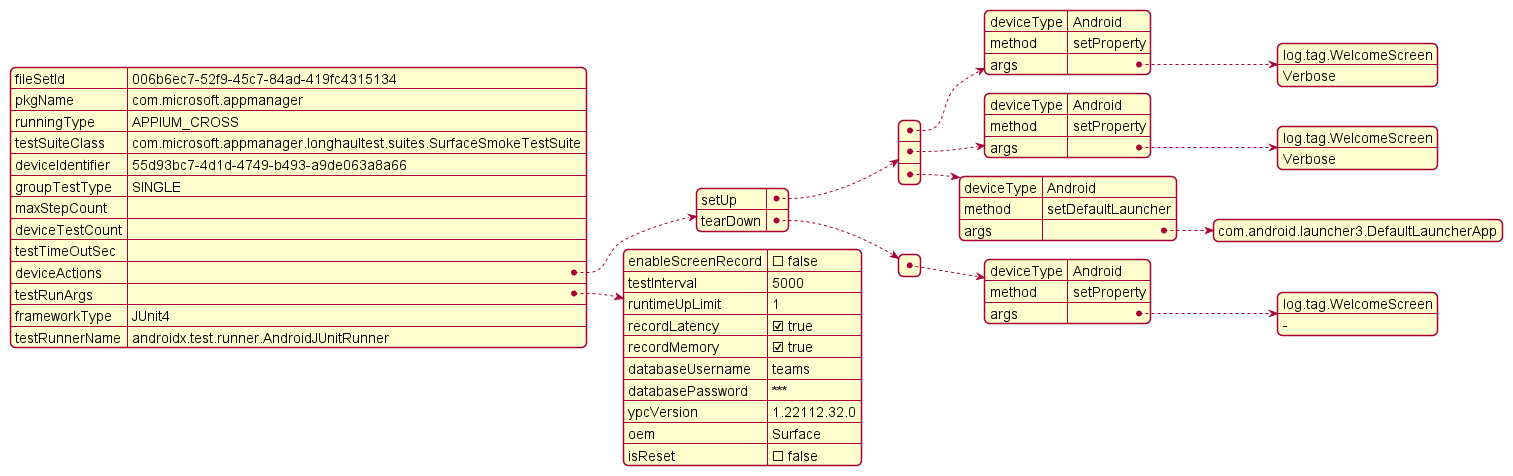

The diagram above was rendered by PlantUML. Its source (embedded in the PNG):
@startjson
{
    "fileSetId": "006b6ec7-52f9-45c7-84ad-419fc4315134",
    "pkgName": "com.microsoft.appmanager",
    "runningType": "APPIUM_CROSS",
    "testSuiteClass": "com.microsoft.appmanager.longhaultest.suites.SurfaceSmokeTestSuite",
    "deviceIdentifier": "55d93bc7-4d1d-4749-b493-a9de063a8a66",
    "groupTestType": "SINGLE",
    "maxStepCount": "",
    "deviceTestCount": "",
    "testTimeOutSec": "",
    "deviceActions":{
        "setUp":[{
            "deviceType":"Android",
            "method":"setProperty",
            "args": ["log.tag.WelcomeScreen","Verbose"]
        },
        {
            "deviceType":"Android",
            "method":"setProperty",
            "args": ["log.tag.WelcomeScreen","Verbose"]
        },
        {
            "deviceType":"Android",
            "method":"setDefaultLauncher",
            "args": ["com.android.launcher3.DefaultLauncherApp"]
        }],
        "tearDown":[{
            "deviceType":"Android",
            "method":"setProperty",
            "args": ["log.tag.WelcomeScreen","-"]
        }]
     },
    "testRunArgs": {
        "enableScreenRecord": false,
        "testInterval": 5000,
        "runtimeUpLimit": 1,
        "recordLatency": true,
        "recordMemory": true,
        "databaseUsername": "teams",
        "databasePassword": "***********",
        "ypcVersion": "1.22112.32.0",
        "oem": "Surface",
        "isReset": false
    },
    "frameworkType": "JUnit4",
    "testRunnerName": "androidx.test.runner.AndroidJUnitRunner"
}
@endjson